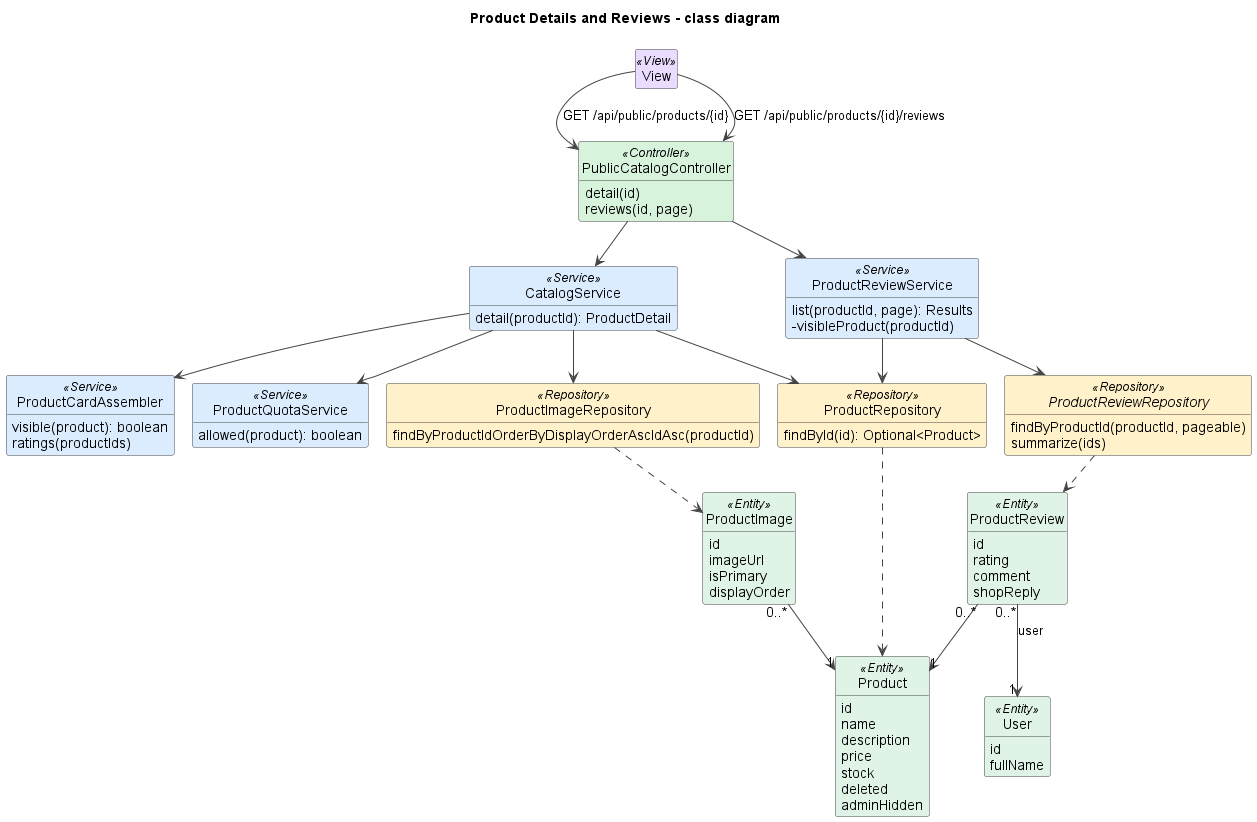

The diagram above was rendered by PlantUML. Its source (embedded in the PNG):
@startuml
!pragma layout smetana
title Product Details and Reviews - class diagram
skinparam shadowing false
skinparam defaultFontName Arial
skinparam wrapWidth 240
skinparam ArrowColor #444444
skinparam classAttributeIconSize 0
skinparam nodesep 45
skinparam ranksep 50
skinparam class {
  BackgroundColor #FFFFFF
  BorderColor #444444
  BackgroundColor<<View>> #EADCFF
  BackgroundColor<<Controller>> #D8F3DC
  BackgroundColor<<Service>> #DCECFF
  BackgroundColor<<Repository>> #FFF1C9
  BackgroundColor<<Entity>> #E0F3E7
  BackgroundColor<<DTO>> #F3E9D2
  BackgroundColor<<External>> #FFE0E0
}
hide empty members
hide circle

class View <<View>>
class PublicCatalogController <<Controller>> {
  detail(id)
  reviews(id, page)
}
class CatalogService <<Service>> {
  detail(productId): ProductDetail
}
class ProductQuotaService <<Service>> {
  allowed(product): boolean
}
class ProductReviewService <<Service>> {
  list(productId, page): Results
  -visibleProduct(productId)
}
class ProductCardAssembler <<Service>> {
  visible(product): boolean
  ratings(productIds)
}
class ProductRepository <<Repository>> {
  findById(id): Optional<Product>
}
class ProductImageRepository <<Repository>> {
  findByProductIdOrderByDisplayOrderAscIdAsc(productId)
}
interface ProductReviewRepository <<Repository>> {
  findByProductId(productId, pageable)
  summarize(ids)
}
class Product <<Entity>> {
  id
  name
  description
  price
  stock
  deleted
  adminHidden
}
class ProductImage <<Entity>> {
  id
  imageUrl
  isPrimary
  displayOrder
}
class ProductReview <<Entity>> {
  id
  rating
  comment
  shopReply
}
class User <<Entity>> {
  id
  fullName
}

View --> PublicCatalogController : GET /api/public/products/{id}
View --> PublicCatalogController : GET /api/public/products/{id}/reviews
PublicCatalogController --> CatalogService
PublicCatalogController --> ProductReviewService
CatalogService --> ProductQuotaService
CatalogService --> ProductRepository
CatalogService --> ProductImageRepository
CatalogService --> ProductCardAssembler
ProductReviewService --> ProductRepository
ProductReviewService --> ProductReviewRepository
ProductRepository ..> Product
ProductImageRepository ..> ProductImage
ProductReviewRepository ..> ProductReview
ProductImage "0..*" --> "1" Product
ProductReview "0..*" --> "1" Product
ProductReview "0..*" --> "1" User : user

@enduml